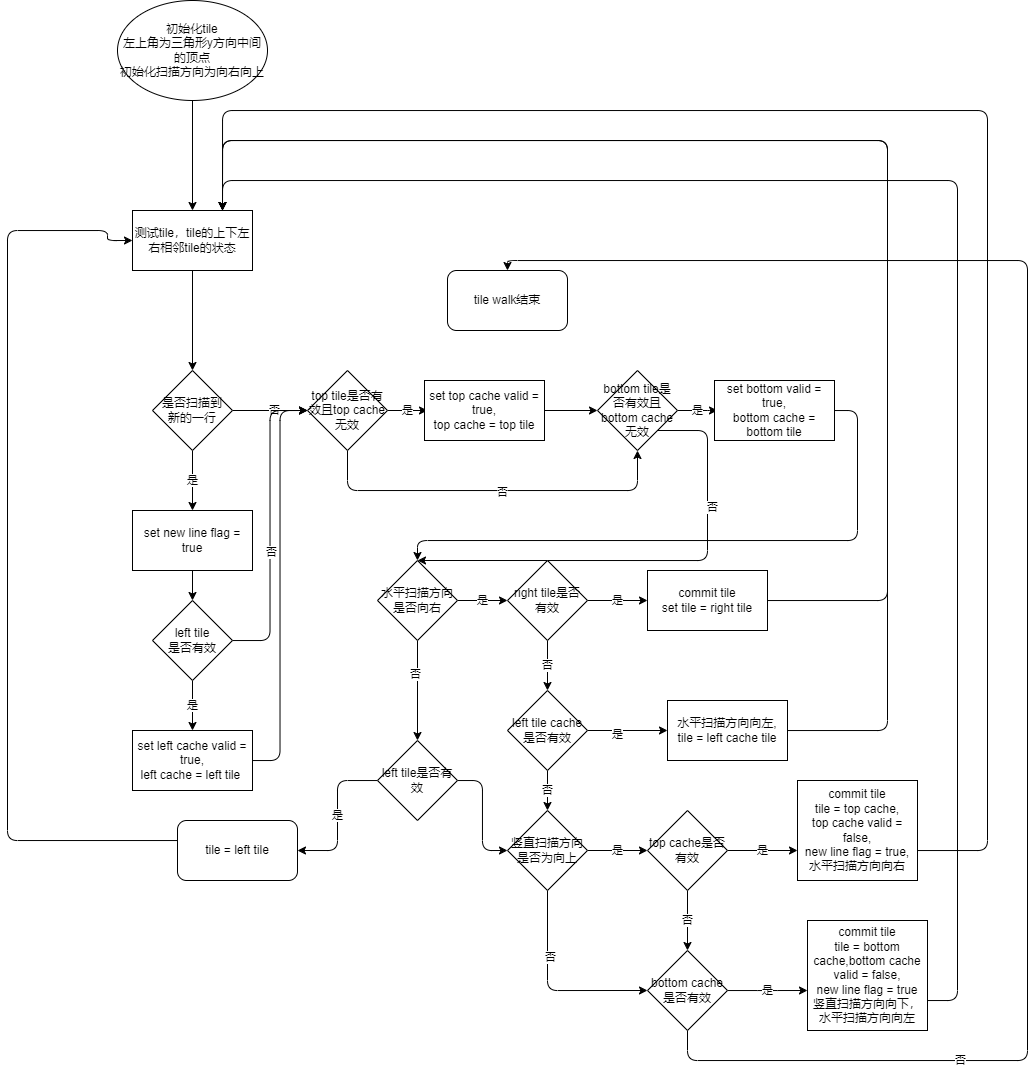

The diagram above was exported from draw.io. Its source (the exported page's mxGraphModel, read from the mxfile embedded in the PNG):
<mxGraphModel dx="690" dy="377" grid="1" gridSize="10" guides="1" tooltips="1" connect="1" arrows="1" fold="1" page="1" pageScale="1" pageWidth="827" pageHeight="1169" math="1" shadow="0">
  <root>
    <mxCell id="0" />
    <mxCell id="1" parent="0" />
    <mxCell id="158" style="edgeStyle=orthogonalEdgeStyle;html=1;entryX=0.5;entryY=0;entryDx=0;entryDy=0;" edge="1" parent="1" source="68" target="71">
      <mxGeometry relative="1" as="geometry" />
    </mxCell>
    <mxCell id="68" value="初始化tile&lt;br&gt;左上角为三角形y方向中间的顶点&lt;br&gt;初始化扫描方向为向右向上" style="ellipse;whiteSpace=wrap;html=1;" vertex="1" parent="1">
      <mxGeometry x="270" y="40" width="150" height="100" as="geometry" />
    </mxCell>
    <mxCell id="72" style="edgeStyle=none;html=1;entryX=0.5;entryY=0;entryDx=0;entryDy=0;" edge="1" parent="1" source="71" target="86">
      <mxGeometry relative="1" as="geometry">
        <mxPoint x="345" y="300" as="targetPoint" />
      </mxGeometry>
    </mxCell>
    <mxCell id="71" value="测试tile，tile的上下左右相邻tile的状态" style="rounded=0;whiteSpace=wrap;html=1;" vertex="1" parent="1">
      <mxGeometry x="285" y="250" width="120" height="60" as="geometry" />
    </mxCell>
    <mxCell id="79" value="tile walk结束" style="rounded=1;whiteSpace=wrap;html=1;" vertex="1" parent="1">
      <mxGeometry x="600" y="310" width="120" height="60" as="geometry" />
    </mxCell>
    <mxCell id="87" style="edgeStyle=orthogonalEdgeStyle;html=1;entryX=0;entryY=0.5;entryDx=0;entryDy=0;" edge="1" parent="1" source="86" target="102">
      <mxGeometry relative="1" as="geometry">
        <mxPoint x="560" y="450" as="targetPoint" />
      </mxGeometry>
    </mxCell>
    <mxCell id="88" value="否" style="edgeLabel;html=1;align=center;verticalAlign=middle;resizable=0;points=[];" vertex="1" connectable="0" parent="87">
      <mxGeometry x="0.3231" y="1" relative="1" as="geometry">
        <mxPoint x="-8" y="1" as="offset" />
      </mxGeometry>
    </mxCell>
    <mxCell id="156" value="是" style="edgeStyle=orthogonalEdgeStyle;html=1;" edge="1" parent="1" source="86" target="155">
      <mxGeometry relative="1" as="geometry" />
    </mxCell>
    <mxCell id="86" value="是否扫描到&lt;br&gt;新的一行" style="rhombus;whiteSpace=wrap;html=1;" vertex="1" parent="1">
      <mxGeometry x="305" y="410" width="80" height="80" as="geometry" />
    </mxCell>
    <mxCell id="148" style="edgeStyle=orthogonalEdgeStyle;html=1;entryX=0;entryY=0.5;entryDx=0;entryDy=0;" edge="1" parent="1" source="90" target="102">
      <mxGeometry relative="1" as="geometry" />
    </mxCell>
    <mxCell id="149" value="否" style="edgeLabel;html=1;align=center;verticalAlign=middle;resizable=0;points=[];" vertex="1" connectable="0" parent="148">
      <mxGeometry x="-0.1709" y="-1" relative="1" as="geometry">
        <mxPoint as="offset" />
      </mxGeometry>
    </mxCell>
    <mxCell id="153" value="是" style="edgeStyle=orthogonalEdgeStyle;html=1;entryX=0.5;entryY=0;entryDx=0;entryDy=0;" edge="1" parent="1" source="90" target="92">
      <mxGeometry relative="1" as="geometry" />
    </mxCell>
    <mxCell id="90" value="left tile&lt;br&gt;是否有效" style="rhombus;whiteSpace=wrap;html=1;" vertex="1" parent="1">
      <mxGeometry x="305" y="640" width="80" height="80" as="geometry" />
    </mxCell>
    <mxCell id="147" style="edgeStyle=orthogonalEdgeStyle;html=1;entryX=0;entryY=0.5;entryDx=0;entryDy=0;" edge="1" parent="1" source="92" target="102">
      <mxGeometry relative="1" as="geometry" />
    </mxCell>
    <mxCell id="92" value="set left cache valid = true,&lt;br&gt;left cache = left tile&amp;nbsp;" style="rounded=0;whiteSpace=wrap;html=1;" vertex="1" parent="1">
      <mxGeometry x="285" y="770" width="120" height="60" as="geometry" />
    </mxCell>
    <mxCell id="99" value="是" style="edgeStyle=none;html=1;" edge="1" parent="1" source="98">
      <mxGeometry relative="1" as="geometry">
        <mxPoint x="870" y="450" as="targetPoint" />
        <Array as="points">
          <mxPoint x="860" y="450" />
        </Array>
      </mxGeometry>
    </mxCell>
    <mxCell id="151" style="edgeStyle=orthogonalEdgeStyle;html=1;exitX=1;exitY=1;exitDx=0;exitDy=0;entryX=0.5;entryY=0;entryDx=0;entryDy=0;" edge="1" parent="1" source="98" target="110">
      <mxGeometry relative="1" as="geometry">
        <Array as="points">
          <mxPoint x="860" y="470" />
          <mxPoint x="860" y="600" />
        </Array>
      </mxGeometry>
    </mxCell>
    <mxCell id="152" value="否" style="edgeLabel;html=1;align=center;verticalAlign=middle;resizable=0;points=[];" vertex="1" connectable="0" parent="151">
      <mxGeometry x="-0.461" y="5" relative="1" as="geometry">
        <mxPoint as="offset" />
      </mxGeometry>
    </mxCell>
    <mxCell id="98" value="bottom tile是否有效且bottom cache 无效" style="rhombus;whiteSpace=wrap;html=1;" vertex="1" parent="1">
      <mxGeometry x="750" y="410" width="80" height="80" as="geometry" />
    </mxCell>
    <mxCell id="150" style="edgeStyle=orthogonalEdgeStyle;html=1;entryX=0.5;entryY=0;entryDx=0;entryDy=0;" edge="1" parent="1" source="100" target="110">
      <mxGeometry relative="1" as="geometry">
        <Array as="points">
          <mxPoint x="1010" y="450" />
          <mxPoint x="1010" y="580" />
          <mxPoint x="570" y="580" />
        </Array>
      </mxGeometry>
    </mxCell>
    <mxCell id="100" value="set bottom valid = true,&lt;br&gt;bottom cache = bottom tile" style="rounded=0;whiteSpace=wrap;html=1;" vertex="1" parent="1">
      <mxGeometry x="867" y="420" width="120" height="60" as="geometry" />
    </mxCell>
    <mxCell id="103" value="是" style="edgeStyle=none;html=1;" edge="1" parent="1" source="102">
      <mxGeometry relative="1" as="geometry">
        <mxPoint x="580" y="450" as="targetPoint" />
      </mxGeometry>
    </mxCell>
    <mxCell id="108" style="edgeStyle=orthogonalEdgeStyle;html=1;entryX=0.5;entryY=1;entryDx=0;entryDy=0;" edge="1" parent="1" source="102" target="98">
      <mxGeometry relative="1" as="geometry">
        <mxPoint x="500" y="570" as="targetPoint" />
        <Array as="points">
          <mxPoint x="500" y="530" />
          <mxPoint x="790" y="530" />
        </Array>
      </mxGeometry>
    </mxCell>
    <mxCell id="109" value="否" style="edgeLabel;html=1;align=center;verticalAlign=middle;resizable=0;points=[];" vertex="1" connectable="0" parent="108">
      <mxGeometry x="0.0523" y="-2" relative="1" as="geometry">
        <mxPoint as="offset" />
      </mxGeometry>
    </mxCell>
    <mxCell id="102" value="top tile是否有效且top cache 无效" style="rhombus;whiteSpace=wrap;html=1;" vertex="1" parent="1">
      <mxGeometry x="460" y="410" width="80" height="80" as="geometry" />
    </mxCell>
    <mxCell id="107" style="edgeStyle=orthogonalEdgeStyle;html=1;entryX=0;entryY=0.5;entryDx=0;entryDy=0;" edge="1" parent="1" source="104" target="98">
      <mxGeometry relative="1" as="geometry" />
    </mxCell>
    <mxCell id="104" value="set top cache valid = true,&lt;br&gt;top cache = top tile" style="rounded=0;whiteSpace=wrap;html=1;" vertex="1" parent="1">
      <mxGeometry x="577" y="420" width="120" height="60" as="geometry" />
    </mxCell>
    <mxCell id="111" value="是" style="edgeStyle=orthogonalEdgeStyle;html=1;" edge="1" parent="1" source="110">
      <mxGeometry relative="1" as="geometry">
        <mxPoint x="660" y="640" as="targetPoint" />
      </mxGeometry>
    </mxCell>
    <mxCell id="140" style="edgeStyle=orthogonalEdgeStyle;html=1;" edge="1" parent="1" source="110">
      <mxGeometry relative="1" as="geometry">
        <mxPoint x="570" y="780" as="targetPoint" />
      </mxGeometry>
    </mxCell>
    <mxCell id="141" value="否" style="edgeLabel;html=1;align=center;verticalAlign=middle;resizable=0;points=[];" vertex="1" connectable="0" parent="140">
      <mxGeometry x="-0.3133" y="-2" relative="1" as="geometry">
        <mxPoint as="offset" />
      </mxGeometry>
    </mxCell>
    <mxCell id="110" value="水平扫描方向是否向右" style="rhombus;whiteSpace=wrap;html=1;" vertex="1" parent="1">
      <mxGeometry x="530" y="600" width="80" height="80" as="geometry" />
    </mxCell>
    <mxCell id="113" value="是" style="edgeStyle=orthogonalEdgeStyle;html=1;" edge="1" parent="1" source="112">
      <mxGeometry relative="1" as="geometry">
        <mxPoint x="800" y="640" as="targetPoint" />
      </mxGeometry>
    </mxCell>
    <mxCell id="116" value="否" style="edgeStyle=orthogonalEdgeStyle;html=1;" edge="1" parent="1" source="112">
      <mxGeometry relative="1" as="geometry">
        <mxPoint x="700" y="730" as="targetPoint" />
      </mxGeometry>
    </mxCell>
    <mxCell id="112" value="right tile是否有效" style="rhombus;whiteSpace=wrap;html=1;" vertex="1" parent="1">
      <mxGeometry x="660" y="600" width="80" height="80" as="geometry" />
    </mxCell>
    <mxCell id="115" style="edgeStyle=orthogonalEdgeStyle;html=1;entryX=0.75;entryY=0;entryDx=0;entryDy=0;" edge="1" parent="1" source="114" target="71">
      <mxGeometry relative="1" as="geometry">
        <Array as="points">
          <mxPoint x="1040" y="640" />
          <mxPoint x="1040" y="180" />
          <mxPoint x="375" y="180" />
        </Array>
      </mxGeometry>
    </mxCell>
    <mxCell id="114" value="commit tile&lt;br&gt;set tile = right tile" style="rounded=0;whiteSpace=wrap;html=1;" vertex="1" parent="1">
      <mxGeometry x="800" y="610" width="120" height="60" as="geometry" />
    </mxCell>
    <mxCell id="118" style="edgeStyle=orthogonalEdgeStyle;html=1;" edge="1" parent="1" source="117">
      <mxGeometry relative="1" as="geometry">
        <mxPoint x="820" y="770" as="targetPoint" />
      </mxGeometry>
    </mxCell>
    <mxCell id="119" value="是" style="edgeLabel;html=1;align=center;verticalAlign=middle;resizable=0;points=[];" vertex="1" connectable="0" parent="118">
      <mxGeometry x="-0.2583" y="-4" relative="1" as="geometry">
        <mxPoint as="offset" />
      </mxGeometry>
    </mxCell>
    <mxCell id="122" value="否" style="edgeStyle=orthogonalEdgeStyle;html=1;" edge="1" parent="1" source="117">
      <mxGeometry relative="1" as="geometry">
        <mxPoint x="700" y="850" as="targetPoint" />
      </mxGeometry>
    </mxCell>
    <mxCell id="117" value="left tile cache是否有效" style="rhombus;whiteSpace=wrap;html=1;" vertex="1" parent="1">
      <mxGeometry x="660" y="730" width="80" height="80" as="geometry" />
    </mxCell>
    <mxCell id="121" style="edgeStyle=orthogonalEdgeStyle;html=1;entryX=0.75;entryY=0;entryDx=0;entryDy=0;" edge="1" parent="1" source="120" target="71">
      <mxGeometry relative="1" as="geometry">
        <Array as="points">
          <mxPoint x="1040" y="770" />
          <mxPoint x="1040" y="180" />
          <mxPoint x="375" y="180" />
        </Array>
      </mxGeometry>
    </mxCell>
    <mxCell id="120" value="水平扫描方向向左,&lt;br&gt;tile = left cache tile" style="rounded=0;whiteSpace=wrap;html=1;" vertex="1" parent="1">
      <mxGeometry x="820" y="740" width="120" height="60" as="geometry" />
    </mxCell>
    <mxCell id="124" value="是" style="edgeStyle=orthogonalEdgeStyle;html=1;" edge="1" parent="1" source="123">
      <mxGeometry relative="1" as="geometry">
        <mxPoint x="800" y="890" as="targetPoint" />
      </mxGeometry>
    </mxCell>
    <mxCell id="136" style="edgeStyle=orthogonalEdgeStyle;html=1;entryX=0;entryY=0.5;entryDx=0;entryDy=0;" edge="1" parent="1" source="123" target="130">
      <mxGeometry relative="1" as="geometry">
        <mxPoint x="700" y="980" as="targetPoint" />
        <Array as="points">
          <mxPoint x="700" y="1030" />
        </Array>
      </mxGeometry>
    </mxCell>
    <mxCell id="137" value="否" style="edgeLabel;html=1;align=center;verticalAlign=middle;resizable=0;points=[];" vertex="1" connectable="0" parent="136">
      <mxGeometry x="-0.3433" y="3" relative="1" as="geometry">
        <mxPoint as="offset" />
      </mxGeometry>
    </mxCell>
    <mxCell id="123" value="竖直扫描方向是否为向上" style="rhombus;whiteSpace=wrap;html=1;" vertex="1" parent="1">
      <mxGeometry x="660" y="850" width="80" height="80" as="geometry" />
    </mxCell>
    <mxCell id="126" value="是" style="edgeStyle=orthogonalEdgeStyle;html=1;" edge="1" parent="1" source="125">
      <mxGeometry relative="1" as="geometry">
        <mxPoint x="950" y="890" as="targetPoint" />
      </mxGeometry>
    </mxCell>
    <mxCell id="129" value="否" style="edgeStyle=orthogonalEdgeStyle;html=1;" edge="1" parent="1" source="125">
      <mxGeometry relative="1" as="geometry">
        <mxPoint x="840" y="990" as="targetPoint" />
      </mxGeometry>
    </mxCell>
    <mxCell id="125" value="top cache是否有效" style="rhombus;whiteSpace=wrap;html=1;" vertex="1" parent="1">
      <mxGeometry x="800" y="850" width="80" height="80" as="geometry" />
    </mxCell>
    <mxCell id="128" style="edgeStyle=orthogonalEdgeStyle;html=1;entryX=0.75;entryY=0;entryDx=0;entryDy=0;" edge="1" parent="1" source="127" target="71">
      <mxGeometry relative="1" as="geometry">
        <Array as="points">
          <mxPoint x="1140" y="890" />
          <mxPoint x="1140" y="150" />
          <mxPoint x="375" y="150" />
        </Array>
      </mxGeometry>
    </mxCell>
    <mxCell id="127" value="commit tile&lt;br&gt;tile = top cache,&lt;br&gt;top cache valid = false,&lt;br&gt;new line flag = true,&lt;br&gt;水平扫描方向向右" style="rounded=0;whiteSpace=wrap;html=1;" vertex="1" parent="1">
      <mxGeometry x="950" y="820" width="120" height="100" as="geometry" />
    </mxCell>
    <mxCell id="131" value="是" style="edgeStyle=orthogonalEdgeStyle;html=1;" edge="1" parent="1" source="130">
      <mxGeometry relative="1" as="geometry">
        <mxPoint x="960" y="1030" as="targetPoint" />
        <Array as="points">
          <mxPoint x="920" y="1030" />
          <mxPoint x="920" y="1030" />
        </Array>
      </mxGeometry>
    </mxCell>
    <mxCell id="134" style="edgeStyle=orthogonalEdgeStyle;html=1;entryX=0.5;entryY=0;entryDx=0;entryDy=0;" edge="1" parent="1" source="130" target="79">
      <mxGeometry relative="1" as="geometry">
        <Array as="points">
          <mxPoint x="840" y="1100" />
          <mxPoint x="1180" y="1100" />
          <mxPoint x="1180" y="300" />
          <mxPoint x="660" y="300" />
        </Array>
      </mxGeometry>
    </mxCell>
    <mxCell id="135" value="否" style="edgeLabel;html=1;align=center;verticalAlign=middle;resizable=0;points=[];" vertex="1" connectable="0" parent="134">
      <mxGeometry x="-0.6435" relative="1" as="geometry">
        <mxPoint as="offset" />
      </mxGeometry>
    </mxCell>
    <mxCell id="130" value="bottom cache是否有效" style="rhombus;whiteSpace=wrap;html=1;" vertex="1" parent="1">
      <mxGeometry x="800" y="990" width="80" height="80" as="geometry" />
    </mxCell>
    <mxCell id="133" style="edgeStyle=orthogonalEdgeStyle;html=1;entryX=0.75;entryY=0;entryDx=0;entryDy=0;" edge="1" parent="1" source="132" target="71">
      <mxGeometry relative="1" as="geometry">
        <Array as="points">
          <mxPoint x="1110" y="1040" />
          <mxPoint x="1110" y="220" />
          <mxPoint x="375" y="220" />
        </Array>
      </mxGeometry>
    </mxCell>
    <mxCell id="132" value="commit tile&lt;br&gt;tile = bottom cache,bottom cache valid = false,&lt;br&gt;new line flag = true&lt;br&gt;竖直扫描方向向下，&lt;br&gt;水平扫描方向向左" style="rounded=0;whiteSpace=wrap;html=1;" vertex="1" parent="1">
      <mxGeometry x="960" y="960" width="120" height="110" as="geometry" />
    </mxCell>
    <mxCell id="143" value="是" style="edgeStyle=orthogonalEdgeStyle;html=1;entryX=1;entryY=0.5;entryDx=0;entryDy=0;" edge="1" parent="1" source="142" target="144">
      <mxGeometry relative="1" as="geometry">
        <mxPoint x="460" y="820" as="targetPoint" />
      </mxGeometry>
    </mxCell>
    <mxCell id="146" style="edgeStyle=orthogonalEdgeStyle;html=1;entryX=0;entryY=0.5;entryDx=0;entryDy=0;" edge="1" parent="1" source="142" target="123">
      <mxGeometry relative="1" as="geometry" />
    </mxCell>
    <mxCell id="142" value="left tile是否有效" style="rhombus;whiteSpace=wrap;html=1;" vertex="1" parent="1">
      <mxGeometry x="530" y="780" width="80" height="80" as="geometry" />
    </mxCell>
    <mxCell id="145" style="edgeStyle=orthogonalEdgeStyle;html=1;entryX=0;entryY=0.5;entryDx=0;entryDy=0;" edge="1" parent="1" source="144" target="71">
      <mxGeometry relative="1" as="geometry">
        <mxPoint x="200" y="320" as="targetPoint" />
        <Array as="points">
          <mxPoint x="160" y="880" />
          <mxPoint x="160" y="270" />
          <mxPoint x="260" y="270" />
          <mxPoint x="260" y="280" />
        </Array>
      </mxGeometry>
    </mxCell>
    <mxCell id="144" value="tile = left tile" style="rounded=1;whiteSpace=wrap;html=1;" vertex="1" parent="1">
      <mxGeometry x="330" y="860" width="120" height="60" as="geometry" />
    </mxCell>
    <mxCell id="157" style="edgeStyle=orthogonalEdgeStyle;html=1;entryX=0.5;entryY=0;entryDx=0;entryDy=0;" edge="1" parent="1" source="155" target="90">
      <mxGeometry relative="1" as="geometry" />
    </mxCell>
    <mxCell id="155" value="set new line flag = true" style="rounded=0;whiteSpace=wrap;html=1;" vertex="1" parent="1">
      <mxGeometry x="285" y="550" width="120" height="60" as="geometry" />
    </mxCell>
  </root>
</mxGraphModel>